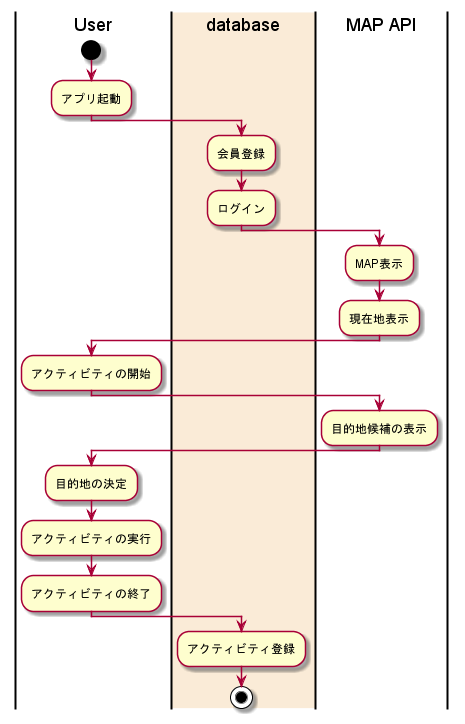

The diagram above was rendered by PlantUML. Its source (embedded in the PNG):
@startuml

|User|

start

:アプリ起動;

|#AntiqueWhite|database|
:会員登録;
:ログイン;

|MAP API|
:MAP表示;
:現在地表示;

|User|
:アクティビティの開始;

|MAP API|
:目的地候補の表示;

|User|
:目的地の決定;
:アクティビティの実行;
:アクティビティの終了;

|database|
:アクティビティ登録;

stop
@enduml